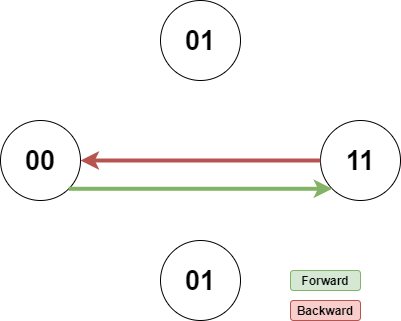

The diagram above was exported from draw.io. Its source (the exported page's mxGraphModel, read from the mxfile embedded in the PNG):
<mxGraphModel dx="1422" dy="762" grid="1" gridSize="10" guides="1" tooltips="1" connect="1" arrows="1" fold="1" page="1" pageScale="1" pageWidth="850" pageHeight="1100" math="0" shadow="0">
  <root>
    <mxCell id="LWwvqMMdVXiVFD33NE6q-0" />
    <mxCell id="LWwvqMMdVXiVFD33NE6q-1" parent="LWwvqMMdVXiVFD33NE6q-0" />
    <mxCell id="LWwvqMMdVXiVFD33NE6q-12" value="" style="group" vertex="1" connectable="0" parent="LWwvqMMdVXiVFD33NE6q-1">
      <mxGeometry x="250" y="90" width="400" height="320" as="geometry" />
    </mxCell>
    <mxCell id="LWwvqMMdVXiVFD33NE6q-2" value="&lt;font style=&quot;font-size: 27px&quot;&gt;&lt;b&gt;00&lt;/b&gt;&lt;/font&gt;" style="ellipse;whiteSpace=wrap;html=1;aspect=fixed;" vertex="1" parent="LWwvqMMdVXiVFD33NE6q-12">
      <mxGeometry y="120" width="80" height="80" as="geometry" />
    </mxCell>
    <mxCell id="LWwvqMMdVXiVFD33NE6q-3" value="&lt;font style=&quot;font-size: 27px&quot;&gt;&lt;b&gt;11&lt;/b&gt;&lt;/font&gt;" style="ellipse;whiteSpace=wrap;html=1;aspect=fixed;" vertex="1" parent="LWwvqMMdVXiVFD33NE6q-12">
      <mxGeometry x="320" y="120" width="80" height="80" as="geometry" />
    </mxCell>
    <mxCell id="LWwvqMMdVXiVFD33NE6q-4" value="&lt;font style=&quot;font-size: 27px&quot;&gt;&lt;b&gt;01&lt;/b&gt;&lt;/font&gt;" style="ellipse;whiteSpace=wrap;html=1;aspect=fixed;" vertex="1" parent="LWwvqMMdVXiVFD33NE6q-12">
      <mxGeometry x="160" width="80" height="80" as="geometry" />
    </mxCell>
    <mxCell id="LWwvqMMdVXiVFD33NE6q-5" value="&lt;font style=&quot;font-size: 27px&quot;&gt;&lt;b&gt;01&lt;/b&gt;&lt;/font&gt;" style="ellipse;whiteSpace=wrap;html=1;aspect=fixed;" vertex="1" parent="LWwvqMMdVXiVFD33NE6q-12">
      <mxGeometry x="160" y="240" width="80" height="80" as="geometry" />
    </mxCell>
    <mxCell id="LWwvqMMdVXiVFD33NE6q-6" value="" style="endArrow=classic;html=1;strokeWidth=4;fillColor=#d5e8d4;strokeColor=#82b366;entryX=0;entryY=1;entryDx=0;entryDy=0;exitX=1;exitY=1;exitDx=0;exitDy=0;" edge="1" parent="LWwvqMMdVXiVFD33NE6q-12" source="LWwvqMMdVXiVFD33NE6q-2" target="LWwvqMMdVXiVFD33NE6q-3">
      <mxGeometry width="50" height="50" relative="1" as="geometry">
        <mxPoint x="80" y="230" as="sourcePoint" />
        <mxPoint x="73" y="190" as="targetPoint" />
      </mxGeometry>
    </mxCell>
    <mxCell id="LWwvqMMdVXiVFD33NE6q-9" value="" style="endArrow=classic;html=1;strokeWidth=4;exitX=0;exitY=0.5;exitDx=0;exitDy=0;fillColor=#f8cecc;strokeColor=#b85450;entryX=1;entryY=0.5;entryDx=0;entryDy=0;" edge="1" parent="LWwvqMMdVXiVFD33NE6q-12" source="LWwvqMMdVXiVFD33NE6q-3" target="LWwvqMMdVXiVFD33NE6q-2">
      <mxGeometry width="50" height="50" relative="1" as="geometry">
        <mxPoint x="341.71572875253787" y="198.28427124746213" as="sourcePoint" />
        <mxPoint x="160" y="150" as="targetPoint" />
      </mxGeometry>
    </mxCell>
    <mxCell id="LWwvqMMdVXiVFD33NE6q-10" value="&lt;b&gt;Forward&lt;/b&gt;" style="rounded=1;whiteSpace=wrap;html=1;fillColor=#d5e8d4;strokeColor=#82b366;" vertex="1" parent="LWwvqMMdVXiVFD33NE6q-12">
      <mxGeometry x="290" y="270" width="70" height="20" as="geometry" />
    </mxCell>
    <mxCell id="LWwvqMMdVXiVFD33NE6q-11" value="&lt;b&gt;Backward&lt;/b&gt;" style="rounded=1;whiteSpace=wrap;html=1;fillColor=#f8cecc;strokeColor=#b85450;" vertex="1" parent="LWwvqMMdVXiVFD33NE6q-12">
      <mxGeometry x="290" y="300" width="70" height="20" as="geometry" />
    </mxCell>
  </root>
</mxGraphModel>